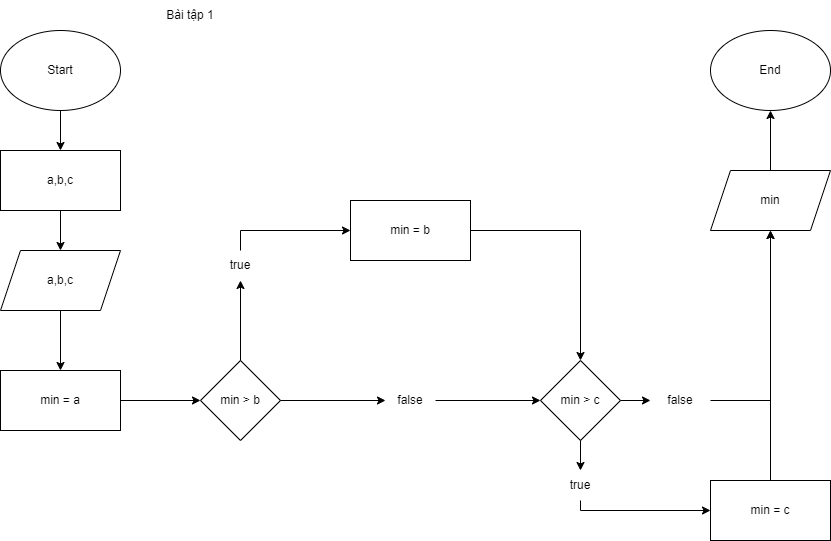

The diagram above was exported from draw.io. Its source (the exported page's mxGraphModel, read from the mxfile embedded in the PNG):
<mxGraphModel dx="1050" dy="557" grid="1" gridSize="10" guides="1" tooltips="1" connect="1" arrows="1" fold="1" page="1" pageScale="1" pageWidth="827" pageHeight="1169" math="0" shadow="0">
  <root>
    <mxCell id="WIyWlLk6GJQsqaUBKTNV-0" />
    <mxCell id="WIyWlLk6GJQsqaUBKTNV-1" parent="WIyWlLk6GJQsqaUBKTNV-0" />
    <mxCell id="KB723c3UcsinPFu2uHnp-2" value="" style="edgeStyle=orthogonalEdgeStyle;rounded=0;orthogonalLoop=1;jettySize=auto;html=1;" edge="1" parent="WIyWlLk6GJQsqaUBKTNV-1" source="KB723c3UcsinPFu2uHnp-0" target="KB723c3UcsinPFu2uHnp-1">
      <mxGeometry relative="1" as="geometry" />
    </mxCell>
    <mxCell id="KB723c3UcsinPFu2uHnp-0" value="Start" style="ellipse;whiteSpace=wrap;html=1;" vertex="1" parent="WIyWlLk6GJQsqaUBKTNV-1">
      <mxGeometry x="50" y="40" width="120" height="80" as="geometry" />
    </mxCell>
    <mxCell id="KB723c3UcsinPFu2uHnp-1" value="a,b,c" style="whiteSpace=wrap;html=1;" vertex="1" parent="WIyWlLk6GJQsqaUBKTNV-1">
      <mxGeometry x="50" y="160" width="120" height="60" as="geometry" />
    </mxCell>
    <mxCell id="KB723c3UcsinPFu2uHnp-6" value="min &amp;gt; b" style="rhombus;whiteSpace=wrap;html=1;" vertex="1" parent="WIyWlLk6GJQsqaUBKTNV-1">
      <mxGeometry x="250" y="370" width="80" height="80" as="geometry" />
    </mxCell>
    <mxCell id="KB723c3UcsinPFu2uHnp-8" value="Bài tập 1" style="text;html=1;strokeColor=none;fillColor=none;align=center;verticalAlign=middle;whiteSpace=wrap;rounded=0;" vertex="1" parent="WIyWlLk6GJQsqaUBKTNV-1">
      <mxGeometry x="210" y="10" width="60" height="30" as="geometry" />
    </mxCell>
    <mxCell id="KB723c3UcsinPFu2uHnp-9" value="" style="endArrow=classic;html=1;rounded=0;exitX=0.5;exitY=0;exitDx=0;exitDy=0;" edge="1" parent="WIyWlLk6GJQsqaUBKTNV-1" source="KB723c3UcsinPFu2uHnp-10">
      <mxGeometry width="50" height="50" relative="1" as="geometry">
        <mxPoint x="390" y="460" as="sourcePoint" />
        <mxPoint x="400" y="240" as="targetPoint" />
        <Array as="points">
          <mxPoint x="290" y="240" />
        </Array>
      </mxGeometry>
    </mxCell>
    <mxCell id="KB723c3UcsinPFu2uHnp-11" value="" style="endArrow=classic;html=1;rounded=0;exitX=0.5;exitY=0;exitDx=0;exitDy=0;" edge="1" parent="WIyWlLk6GJQsqaUBKTNV-1" source="KB723c3UcsinPFu2uHnp-6" target="KB723c3UcsinPFu2uHnp-10">
      <mxGeometry width="50" height="50" relative="1" as="geometry">
        <mxPoint x="290" y="340" as="sourcePoint" />
        <mxPoint x="400" y="240" as="targetPoint" />
        <Array as="points" />
      </mxGeometry>
    </mxCell>
    <mxCell id="KB723c3UcsinPFu2uHnp-10" value="true" style="text;html=1;strokeColor=none;fillColor=none;align=center;verticalAlign=middle;whiteSpace=wrap;rounded=0;" vertex="1" parent="WIyWlLk6GJQsqaUBKTNV-1">
      <mxGeometry x="260" y="260" width="60" height="30" as="geometry" />
    </mxCell>
    <mxCell id="KB723c3UcsinPFu2uHnp-12" value="min = b" style="rounded=0;whiteSpace=wrap;html=1;" vertex="1" parent="WIyWlLk6GJQsqaUBKTNV-1">
      <mxGeometry x="400" y="210" width="120" height="60" as="geometry" />
    </mxCell>
    <mxCell id="KB723c3UcsinPFu2uHnp-13" value="min = a" style="rounded=0;whiteSpace=wrap;html=1;" vertex="1" parent="WIyWlLk6GJQsqaUBKTNV-1">
      <mxGeometry x="50" y="380" width="120" height="60" as="geometry" />
    </mxCell>
    <mxCell id="KB723c3UcsinPFu2uHnp-14" value="" style="endArrow=classic;html=1;rounded=0;exitX=0.5;exitY=1;exitDx=0;exitDy=0;entryX=0.5;entryY=0;entryDx=0;entryDy=0;" edge="1" parent="WIyWlLk6GJQsqaUBKTNV-1" target="KB723c3UcsinPFu2uHnp-13">
      <mxGeometry width="50" height="50" relative="1" as="geometry">
        <mxPoint x="110" y="320" as="sourcePoint" />
        <mxPoint x="440" y="410" as="targetPoint" />
      </mxGeometry>
    </mxCell>
    <mxCell id="KB723c3UcsinPFu2uHnp-15" value="" style="endArrow=classic;html=1;rounded=0;exitX=1;exitY=0.5;exitDx=0;exitDy=0;entryX=0;entryY=0.5;entryDx=0;entryDy=0;" edge="1" parent="WIyWlLk6GJQsqaUBKTNV-1" source="KB723c3UcsinPFu2uHnp-13" target="KB723c3UcsinPFu2uHnp-6">
      <mxGeometry width="50" height="50" relative="1" as="geometry">
        <mxPoint x="390" y="460" as="sourcePoint" />
        <mxPoint x="440" y="410" as="targetPoint" />
      </mxGeometry>
    </mxCell>
    <mxCell id="KB723c3UcsinPFu2uHnp-17" value="a,b,c" style="shape=parallelogram;perimeter=parallelogramPerimeter;whiteSpace=wrap;html=1;fixedSize=1;" vertex="1" parent="WIyWlLk6GJQsqaUBKTNV-1">
      <mxGeometry x="50" y="260" width="120" height="60" as="geometry" />
    </mxCell>
    <mxCell id="KB723c3UcsinPFu2uHnp-19" value="" style="endArrow=classic;html=1;rounded=0;exitX=0.5;exitY=1;exitDx=0;exitDy=0;entryX=0.5;entryY=0;entryDx=0;entryDy=0;" edge="1" parent="WIyWlLk6GJQsqaUBKTNV-1" source="KB723c3UcsinPFu2uHnp-1" target="KB723c3UcsinPFu2uHnp-17">
      <mxGeometry width="50" height="50" relative="1" as="geometry">
        <mxPoint x="390" y="460" as="sourcePoint" />
        <mxPoint x="440" y="410" as="targetPoint" />
      </mxGeometry>
    </mxCell>
    <mxCell id="KB723c3UcsinPFu2uHnp-23" value="" style="endArrow=classic;html=1;rounded=0;exitX=1;exitY=0.5;exitDx=0;exitDy=0;" edge="1" parent="WIyWlLk6GJQsqaUBKTNV-1" source="KB723c3UcsinPFu2uHnp-21">
      <mxGeometry width="50" height="50" relative="1" as="geometry">
        <mxPoint x="360" y="420" as="sourcePoint" />
        <mxPoint x="590" y="410" as="targetPoint" />
      </mxGeometry>
    </mxCell>
    <mxCell id="KB723c3UcsinPFu2uHnp-24" value="" style="endArrow=classic;html=1;rounded=0;exitX=1;exitY=0.5;exitDx=0;exitDy=0;" edge="1" parent="WIyWlLk6GJQsqaUBKTNV-1" source="KB723c3UcsinPFu2uHnp-6" target="KB723c3UcsinPFu2uHnp-21">
      <mxGeometry width="50" height="50" relative="1" as="geometry">
        <mxPoint x="330" y="410" as="sourcePoint" />
        <mxPoint x="590" y="410" as="targetPoint" />
      </mxGeometry>
    </mxCell>
    <mxCell id="KB723c3UcsinPFu2uHnp-21" value="false" style="text;html=1;strokeColor=none;fillColor=none;align=center;verticalAlign=middle;whiteSpace=wrap;rounded=0;" vertex="1" parent="WIyWlLk6GJQsqaUBKTNV-1">
      <mxGeometry x="435" y="395" width="50" height="30" as="geometry" />
    </mxCell>
    <mxCell id="KB723c3UcsinPFu2uHnp-25" value="min &amp;gt; c" style="rhombus;whiteSpace=wrap;html=1;" vertex="1" parent="WIyWlLk6GJQsqaUBKTNV-1">
      <mxGeometry x="590" y="370" width="80" height="80" as="geometry" />
    </mxCell>
    <mxCell id="KB723c3UcsinPFu2uHnp-26" value="" style="endArrow=classic;html=1;rounded=0;exitX=1;exitY=0.5;exitDx=0;exitDy=0;entryX=0.5;entryY=0;entryDx=0;entryDy=0;" edge="1" parent="WIyWlLk6GJQsqaUBKTNV-1" source="KB723c3UcsinPFu2uHnp-12" target="KB723c3UcsinPFu2uHnp-25">
      <mxGeometry width="50" height="50" relative="1" as="geometry">
        <mxPoint x="360" y="420" as="sourcePoint" />
        <mxPoint x="410" y="370" as="targetPoint" />
        <Array as="points">
          <mxPoint x="630" y="240" />
        </Array>
      </mxGeometry>
    </mxCell>
    <mxCell id="KB723c3UcsinPFu2uHnp-27" value="" style="endArrow=classic;html=1;rounded=0;exitX=0.5;exitY=1;exitDx=0;exitDy=0;" edge="1" parent="WIyWlLk6GJQsqaUBKTNV-1" source="KB723c3UcsinPFu2uHnp-32">
      <mxGeometry width="50" height="50" relative="1" as="geometry">
        <mxPoint x="360" y="420" as="sourcePoint" />
        <mxPoint x="760" y="520" as="targetPoint" />
        <Array as="points">
          <mxPoint x="630" y="520" />
        </Array>
      </mxGeometry>
    </mxCell>
    <mxCell id="KB723c3UcsinPFu2uHnp-28" value="" style="endArrow=classic;html=1;rounded=0;exitX=1;exitY=0.5;exitDx=0;exitDy=0;" edge="1" parent="WIyWlLk6GJQsqaUBKTNV-1" source="KB723c3UcsinPFu2uHnp-34">
      <mxGeometry width="50" height="50" relative="1" as="geometry">
        <mxPoint x="360" y="420" as="sourcePoint" />
        <mxPoint x="820" y="240" as="targetPoint" />
        <Array as="points">
          <mxPoint x="820" y="410" />
        </Array>
      </mxGeometry>
    </mxCell>
    <mxCell id="KB723c3UcsinPFu2uHnp-29" value="min = c" style="rounded=0;whiteSpace=wrap;html=1;" vertex="1" parent="WIyWlLk6GJQsqaUBKTNV-1">
      <mxGeometry x="760" y="490" width="120" height="60" as="geometry" />
    </mxCell>
    <mxCell id="KB723c3UcsinPFu2uHnp-30" value="" style="endArrow=classic;html=1;rounded=0;exitX=0.5;exitY=0;exitDx=0;exitDy=0;" edge="1" parent="WIyWlLk6GJQsqaUBKTNV-1" source="KB723c3UcsinPFu2uHnp-29">
      <mxGeometry width="50" height="50" relative="1" as="geometry">
        <mxPoint x="360" y="420" as="sourcePoint" />
        <mxPoint x="820" y="240" as="targetPoint" />
      </mxGeometry>
    </mxCell>
    <mxCell id="KB723c3UcsinPFu2uHnp-31" value="min" style="shape=parallelogram;perimeter=parallelogramPerimeter;whiteSpace=wrap;html=1;fixedSize=1;" vertex="1" parent="WIyWlLk6GJQsqaUBKTNV-1">
      <mxGeometry x="760" y="180" width="120" height="60" as="geometry" />
    </mxCell>
    <mxCell id="KB723c3UcsinPFu2uHnp-33" value="" style="endArrow=classic;html=1;rounded=0;exitX=0.5;exitY=1;exitDx=0;exitDy=0;" edge="1" parent="WIyWlLk6GJQsqaUBKTNV-1" source="KB723c3UcsinPFu2uHnp-25" target="KB723c3UcsinPFu2uHnp-32">
      <mxGeometry width="50" height="50" relative="1" as="geometry">
        <mxPoint x="630" y="450" as="sourcePoint" />
        <mxPoint x="760" y="520" as="targetPoint" />
        <Array as="points" />
      </mxGeometry>
    </mxCell>
    <mxCell id="KB723c3UcsinPFu2uHnp-32" value="true" style="text;html=1;strokeColor=none;fillColor=none;align=center;verticalAlign=middle;whiteSpace=wrap;rounded=0;" vertex="1" parent="WIyWlLk6GJQsqaUBKTNV-1">
      <mxGeometry x="600" y="480" width="60" height="30" as="geometry" />
    </mxCell>
    <mxCell id="KB723c3UcsinPFu2uHnp-35" value="" style="endArrow=classic;html=1;rounded=0;exitX=1;exitY=0.5;exitDx=0;exitDy=0;" edge="1" parent="WIyWlLk6GJQsqaUBKTNV-1" source="KB723c3UcsinPFu2uHnp-25" target="KB723c3UcsinPFu2uHnp-34">
      <mxGeometry width="50" height="50" relative="1" as="geometry">
        <mxPoint x="670" y="410" as="sourcePoint" />
        <mxPoint x="820" y="240" as="targetPoint" />
        <Array as="points" />
      </mxGeometry>
    </mxCell>
    <mxCell id="KB723c3UcsinPFu2uHnp-34" value="false" style="text;html=1;strokeColor=none;fillColor=none;align=center;verticalAlign=middle;whiteSpace=wrap;rounded=0;" vertex="1" parent="WIyWlLk6GJQsqaUBKTNV-1">
      <mxGeometry x="700" y="395" width="60" height="30" as="geometry" />
    </mxCell>
    <mxCell id="KB723c3UcsinPFu2uHnp-36" value="" style="endArrow=classic;html=1;rounded=0;exitX=0.5;exitY=0;exitDx=0;exitDy=0;" edge="1" parent="WIyWlLk6GJQsqaUBKTNV-1" source="KB723c3UcsinPFu2uHnp-31">
      <mxGeometry width="50" height="50" relative="1" as="geometry">
        <mxPoint x="720" y="130" as="sourcePoint" />
        <mxPoint x="820" y="120" as="targetPoint" />
      </mxGeometry>
    </mxCell>
    <mxCell id="KB723c3UcsinPFu2uHnp-37" value="End" style="ellipse;whiteSpace=wrap;html=1;" vertex="1" parent="WIyWlLk6GJQsqaUBKTNV-1">
      <mxGeometry x="760" y="40" width="120" height="80" as="geometry" />
    </mxCell>
  </root>
</mxGraphModel>